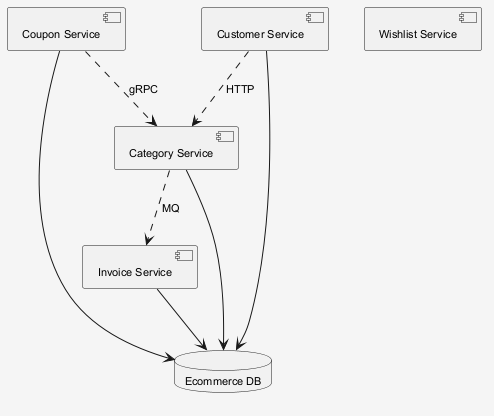

The diagram above was rendered by PlantUML. Its source (embedded in the PNG):
@startuml
skinparam shadowing false
skinparam backgroundColor #F5F5F5
skinparam defaultFontSize 11
component "Category Service" as C_CategoryService
component "Coupon Service" as C_CouponService
component "Wishlist Service" as C_WishlistService
component "Invoice Service" as C_InvoiceService
component "Customer Service" as C_CustomerService
database "Ecommerce DB" as DB_ecommerce
C_CategoryService --> DB_ecommerce
C_CouponService --> DB_ecommerce
C_InvoiceService --> DB_ecommerce
C_CustomerService --> DB_ecommerce
C_CategoryService ..> C_InvoiceService : MQ
C_CouponService ..> C_CategoryService : gRPC
C_CustomerService ..> C_CategoryService : HTTP
@enduml